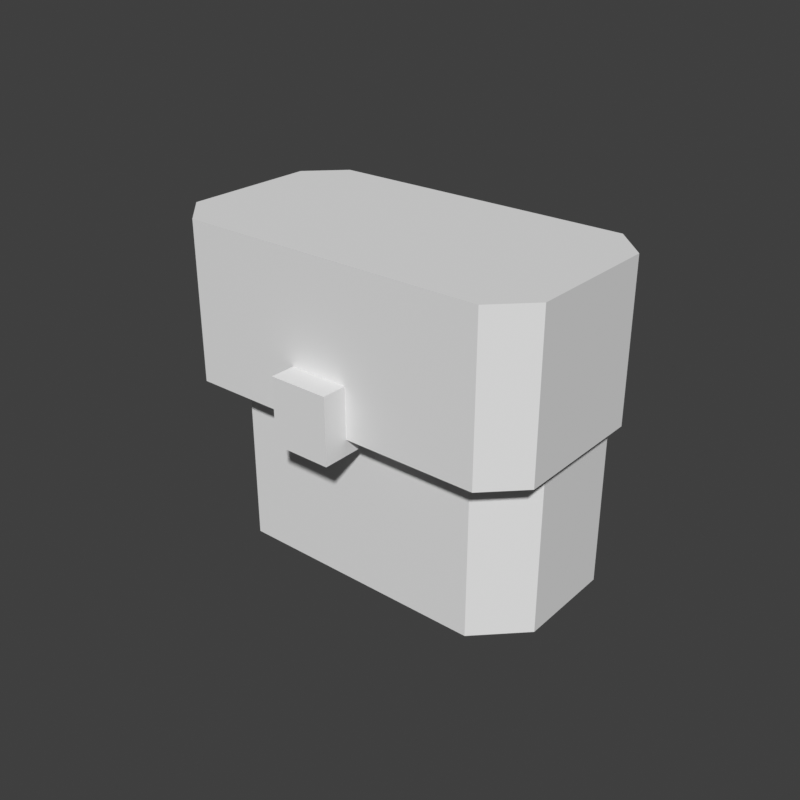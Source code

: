 # Source: accessory_waist-pouch-small-block.blend  (saved by Blender 5.2.45; exported with 4.5.12 LTS)
import bpy
from mathutils import Matrix  # noqa: F401  (used for matrix-valued properties, if any)

bpy.ops.wm.read_factory_settings(use_empty=True)
scene = bpy.context.scene
scene.name = 'Scene'

# ---- world
world_preview = bpy.data.worlds.new('Preview'); scene.world = world_preview
world_preview.use_nodes = True; world_preview.node_tree.nodes.clear()
_N = world_preview.node_tree.nodes; _L = world_preview.node_tree.links
n0 = _N.new('ShaderNodeBackground'); n0.name = 'Background'; n0.location = (-200, 100)
n0.inputs[0].default_value = (0.05, 0.05, 0.05, 1.0)
n1 = _N.new('ShaderNodeOutputWorld'); n1.name = 'World Output'; n1.location = (200, 100)
_L.new(n0.outputs[0], n1.inputs[0])
n1.is_active_output = True
world_preview.color = (0.807, 0.807, 0.807)

# ---- meshes
me_part_accessory_waist = bpy.data.meshes.new('part_accessory_waist')
me_part_accessory_waist.from_pydata([(0.16, -0.159, 0.435), (0.146, -0.145, 0.435), (0.064, -0.145, 0.435), (0.05, -0.159, 0.435), (0.05, -0.191, 0.435), (0.064, -0.205, 0.435), (0.146, -0.205, 0.435), (0.16, -0.191, 0.435), (0.16, -0.159, 0.53), (0.146, -0.145, 0.53), (0.064, -0.145, 0.53), (0.05, -0.159, 0.53), (0.05, -0.191, 0.53), (0.064, -0.205, 0.53), (0.146, -0.205, 0.53), (0.16, -0.191, 0.53), (0.165, -0.161, 0.49), (0.154, -0.15, 0.49), (0.056, -0.15, 0.49), (0.045, -0.161, 0.49), (0.045, -0.204, 0.49), (0.056, -0.215, 0.49), (0.154, -0.215, 0.49), (0.165, -0.204, 0.49), (0.165, -0.161, 0.54), (0.154, -0.15, 0.54), (0.056, -0.15, 0.54), (0.045, -0.161, 0.54), (0.045, -0.204, 0.54), (0.056, -0.215, 0.54), (0.154, -0.215, 0.54), (0.165, -0.204, 0.54), (0.112, -0.21, 0.485), (0.093, -0.21, 0.485), (0.093, -0.223, 0.485), (0.112, -0.223, 0.485), (0.112, -0.21, 0.506), (0.093, -0.21, 0.506), (0.093, -0.223, 0.506), (0.112, -0.223, 0.506)], [], [(0, 1, 9, 8), (1, 2, 10, 9), (2, 3, 11, 10), (3, 4, 12, 11), (4, 5, 13, 12), (5, 6, 14, 13), (6, 7, 15, 14), (7, 0, 8, 15), (7, 6, 5, 4), (7, 4, 3, 2), (7, 2, 1, 0), (8, 9, 10, 11), (8, 11, 12, 13), (8, 13, 14, 15), (16, 17, 25, 24), (17, 18, 26, 25), (18, 19, 27, 26), (19, 20, 28, 27), (20, 21, 29, 28), (21, 22, 30, 29), (22, 23, 31, 30), (23, 16, 24, 31), (23, 22, 21, 20), (23, 20, 19, 18), (23, 18, 17, 16), (24, 25, 26, 27), (24, 27, 28, 29), (24, 29, 30, 31), (32, 33, 37, 36), (33, 34, 38, 37), (34, 35, 39, 38), (35, 32, 36, 39), (35, 34, 33, 32), (36, 37, 38, 39)])
me_part_accessory_waist.update()

# ---- objects
ob_part_accessory_waist = bpy.data.objects.new('part_accessory_waist', me_part_accessory_waist)

# ---- transforms, parenting, visibility, modifiers, constraints
ob_part_accessory_waist.location = (0.0, 0.0, 0.0)

# ---- collection membership
scene.collection.objects.link(ob_part_accessory_waist)

# ---- scene / render settings (as saved in the file)
scene.frame_start = 1; scene.frame_end = 250; scene.frame_set(1)
scene.render.engine = 'BLENDER_WORKBENCH'
scene.render.image_settings.color_mode = 'RGB'
scene.render.resolution_x = 384
scene.render.resolution_y = 384
scene.render.fps = 30
scene.render.bake_bias = 0.0
scene.render.bake_samples = 0
scene.render.compositor_device = 'GPU'
scene.eevee.use_volume_custom_range = False
scene.eevee.fast_gi_thickness_near = 0.1
scene.eevee.fast_gi_thickness_far = 0.0
scene.eevee.ray_tracing_options.screen_trace_thickness = 0.1
scene.view_settings.view_transform = 'Standard'
bpy.context.view_layer.update()

# ---- added for rendering (the .blend has no active camera and no usable light): camera, sun
cam_auto = bpy.data.cameras.new('AutoCamera')
cam_auto.lens = 50.0
cam_auto.sensor_width = 36.0
cam_auto.clip_end = 1000.0
ob_auto_camera = bpy.data.objects.new('AutoCamera', cam_auto)
scene.collection.objects.link(ob_auto_camera)
ob_auto_camera.location = (0.290045, -0.406054, 0.635536)
ob_auto_camera.rotation_euler = (1.09748, -7.21219e-08, 0.694738)
scene.camera = ob_auto_camera
light_auto_sun = bpy.data.lights.new('AutoSun', 'SUN')
light_auto_sun.energy = 3.0
light_auto_sun.angle = 0.0523599
ob_auto_sun = bpy.data.objects.new('AutoSun', light_auto_sun)
scene.collection.objects.link(ob_auto_sun)
ob_auto_sun.rotation_euler = (0.872665, 0.174533, 0.523599)
bpy.context.view_layer.update()
